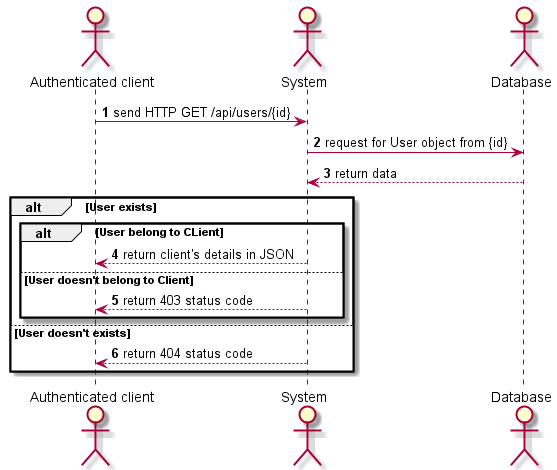

The diagram above was rendered by PlantUML. Its source (embedded in the PNG):
@startuml
'https://plantuml.com/sequence-diagram

autonumber

actor "Authenticated client" as client
actor System                as system
actor Database              as db

client  -> system  : send HTTP GET /api/users/{id}
system -> db      : request for User object from {id}
system <-- db     : return data

alt User exists
    alt User belong to CLient
      client  <-- system : return client's details in JSON
    else User doesn't belong to Client
      client  <-- system : return 403 status code
    end
else User doesn't exists
  client  <-- system : return 404 status code
end

@enduml